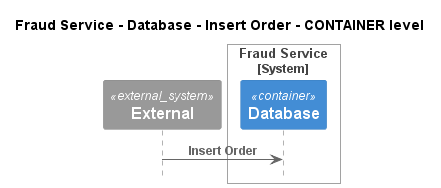

The diagram above was rendered by PlantUML. Its source (embedded in the PNG):
@startuml
!pragma layout smetana
!include ..\..\..\..\..\..\.c4s\C4_Sequence.puml

title Fraud Service - Database - Insert Order - CONTAINER level

System_Ext(C4InterFlow.SoftwareSystems.ExternalSystem, "External", "")

System_Boundary(ECommercePlatform.SoftwareSystems.FraudService, "Fraud Service")
    Container(ECommercePlatform.SoftwareSystems.FraudService.Containers.Database, "Database", "", "")
Boundary_End()

Rel(C4InterFlow.SoftwareSystems.ExternalSystem, ECommercePlatform.SoftwareSystems.FraudService.Containers.Database, "Insert Order")


@enduml